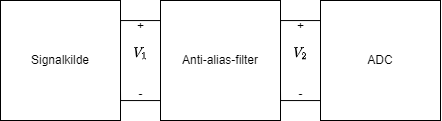

The diagram above was exported from draw.io. Its source (the exported page's mxGraphModel, read from the mxfile embedded in the PNG):
<mxGraphModel dx="615" dy="1105" grid="1" gridSize="10" guides="1" tooltips="1" connect="1" arrows="1" fold="1" page="1" pageScale="1" pageWidth="827" pageHeight="1169" math="1" shadow="0">
  <root>
    <mxCell id="0" />
    <mxCell id="1" parent="0" />
    <mxCell id="Oun9c9Tnef02UJd5EM3g-4" value="" style="edgeStyle=orthogonalEdgeStyle;rounded=0;orthogonalLoop=1;jettySize=auto;html=1;exitX=1;exitY=0.25;exitDx=0;exitDy=0;entryX=0;entryY=0.25;entryDx=0;entryDy=0;endArrow=none;endFill=0;" edge="1" parent="1" source="Oun9c9Tnef02UJd5EM3g-1" target="Oun9c9Tnef02UJd5EM3g-2">
      <mxGeometry y="-10" relative="1" as="geometry">
        <Array as="points">
          <mxPoint x="160" y="420" />
          <mxPoint x="200" y="420" />
        </Array>
        <mxPoint as="offset" />
      </mxGeometry>
    </mxCell>
    <mxCell id="Oun9c9Tnef02UJd5EM3g-5" value="" style="edgeStyle=orthogonalEdgeStyle;rounded=0;orthogonalLoop=1;jettySize=auto;html=1;exitX=1;exitY=0.75;exitDx=0;exitDy=0;entryX=0;entryY=0.75;entryDx=0;entryDy=0;endArrow=none;endFill=0;" edge="1" parent="1" source="Oun9c9Tnef02UJd5EM3g-1" target="Oun9c9Tnef02UJd5EM3g-2">
      <mxGeometry y="10" relative="1" as="geometry">
        <Array as="points">
          <mxPoint x="160" y="500" />
          <mxPoint x="200" y="500" />
        </Array>
        <mxPoint as="offset" />
      </mxGeometry>
    </mxCell>
    <mxCell id="Oun9c9Tnef02UJd5EM3g-1" value="Signalkilde" style="rounded=0;whiteSpace=wrap;html=1;" vertex="1" parent="1">
      <mxGeometry x="40" y="400" width="120" height="120" as="geometry" />
    </mxCell>
    <mxCell id="Oun9c9Tnef02UJd5EM3g-6" style="edgeStyle=orthogonalEdgeStyle;rounded=0;orthogonalLoop=1;jettySize=auto;html=1;exitX=1;exitY=0.25;exitDx=0;exitDy=0;entryX=0;entryY=0.25;entryDx=0;entryDy=0;endArrow=none;endFill=0;" edge="1" parent="1" source="Oun9c9Tnef02UJd5EM3g-2" target="Oun9c9Tnef02UJd5EM3g-3">
      <mxGeometry relative="1" as="geometry">
        <Array as="points">
          <mxPoint x="320" y="420" />
          <mxPoint x="360" y="420" />
        </Array>
      </mxGeometry>
    </mxCell>
    <mxCell id="Oun9c9Tnef02UJd5EM3g-7" style="edgeStyle=orthogonalEdgeStyle;rounded=0;orthogonalLoop=1;jettySize=auto;html=1;exitX=1;exitY=0.75;exitDx=0;exitDy=0;entryX=0;entryY=0.75;entryDx=0;entryDy=0;endArrow=none;endFill=0;" edge="1" parent="1" source="Oun9c9Tnef02UJd5EM3g-2" target="Oun9c9Tnef02UJd5EM3g-3">
      <mxGeometry relative="1" as="geometry">
        <Array as="points">
          <mxPoint x="320" y="500" />
          <mxPoint x="360" y="500" />
        </Array>
      </mxGeometry>
    </mxCell>
    <mxCell id="Oun9c9Tnef02UJd5EM3g-2" value="Anti-alias-filter" style="rounded=0;whiteSpace=wrap;html=1;" vertex="1" parent="1">
      <mxGeometry x="200" y="400" width="120" height="120" as="geometry" />
    </mxCell>
    <mxCell id="Oun9c9Tnef02UJd5EM3g-3" value="ADC" style="rounded=0;whiteSpace=wrap;html=1;" vertex="1" parent="1">
      <mxGeometry x="360" y="400" width="120" height="120" as="geometry" />
    </mxCell>
    <mxCell id="Oun9c9Tnef02UJd5EM3g-8" value="+&lt;br&gt;$$V_1$$&lt;br&gt;-" style="text;html=1;align=center;verticalAlign=middle;resizable=0;points=[];autosize=1;strokeColor=none;fillColor=none;" vertex="1" parent="1">
      <mxGeometry x="150" y="435" width="60" height="50" as="geometry" />
    </mxCell>
    <mxCell id="Oun9c9Tnef02UJd5EM3g-9" value="+&lt;br&gt;$$V_2$$&lt;br&gt;-" style="text;html=1;align=center;verticalAlign=middle;resizable=0;points=[];autosize=1;strokeColor=none;fillColor=none;" vertex="1" parent="1">
      <mxGeometry x="310" y="435" width="60" height="50" as="geometry" />
    </mxCell>
  </root>
</mxGraphModel>